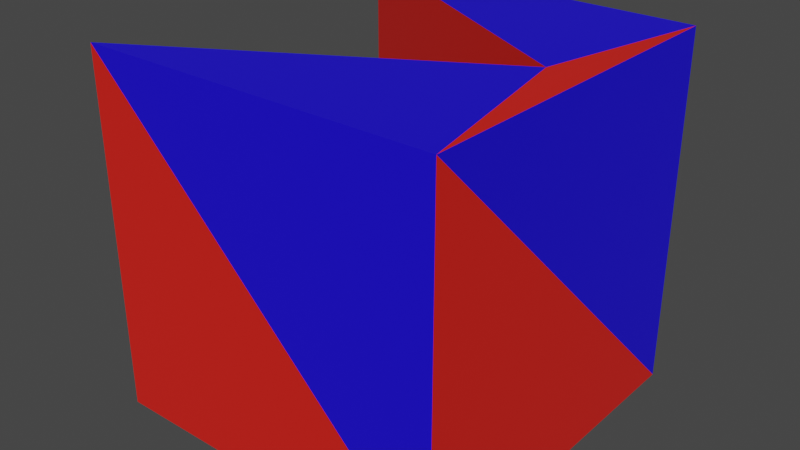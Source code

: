 # Source: cube_blocked.blend  (saved by Blender 3.1.7; exported with 4.5.12 LTS)
import bpy
from mathutils import Matrix  # noqa: F401  (used for matrix-valued properties, if any)

bpy.ops.wm.read_factory_settings(use_empty=True)
scene = bpy.context.scene
scene.name = 'Scene'

# ---- collections
col_collection = bpy.data.collections.new('Collection'); scene.collection.children.link(col_collection)

# ---- materials (node trees are filled in below, after node groups)
mat_mata = bpy.data.materials.new('matA')
mat_mata.use_transparent_shadow = False
mat_matb = bpy.data.materials.new('matB')
mat_matb.use_transparent_shadow = False

# ---- material node trees
mat_mata.use_nodes = True; mat_mata.node_tree.nodes.clear()
_N = mat_mata.node_tree.nodes; _L = mat_mata.node_tree.links
n0 = _N.new('ShaderNodeBsdfPrincipled'); n0.name = 'Principled BSDF'; n0.location = (10, 300)
n0.distribution = 'GGX'
n0.subsurface_method = 'RANDOM_WALK_SKIN'
n0.inputs[0].default_value = (0.011, 0.001487, 0.8, 1.0)
n0.inputs[3].default_value = 1.45
n0.inputs[27].default_value = (0.0, 0.0, 0.0, 1.0)
n0.inputs[28].default_value = 1.0
n1 = _N.new('ShaderNodeOutputMaterial'); n1.name = 'Material Output'; n1.location = (300, 300)
_L.new(n0.outputs[0], n1.inputs[0])
n1.is_active_output = True
mat_matb.use_nodes = True; mat_matb.node_tree.nodes.clear()
_N = mat_matb.node_tree.nodes; _L = mat_matb.node_tree.links
n0 = _N.new('ShaderNodeBsdfPrincipled'); n0.name = 'Principled BSDF'; n0.location = (10, 300)
n0.distribution = 'GGX'
n0.subsurface_method = 'RANDOM_WALK_SKIN'
n0.inputs[0].default_value = (0.8, 0.01542, 0.009393, 1.0)
n0.inputs[3].default_value = 1.45
n0.inputs[27].default_value = (0.0, 0.0, 0.0, 1.0)
n0.inputs[28].default_value = 1.0
n1 = _N.new('ShaderNodeOutputMaterial'); n1.name = 'Material Output'; n1.location = (300, 300)
_L.new(n0.outputs[0], n1.inputs[0])
n1.is_active_output = True

# ---- world
world_world = bpy.data.worlds.new('World'); scene.world = world_world
world_world.use_nodes = True; world_world.node_tree.nodes.clear()
_N = world_world.node_tree.nodes; _L = world_world.node_tree.links
n0 = _N.new('ShaderNodeOutputWorld'); n0.name = 'World Output'; n0.location = (300, 300)
n1 = _N.new('ShaderNodeBackground'); n1.name = 'Background'; n1.location = (10, 300)
n1.inputs[0].default_value = (0.05088, 0.05088, 0.05088, 1.0)
_L.new(n1.outputs[0], n0.inputs[0])
n0.is_active_output = True
world_world.color = (0.05088, 0.05088, 0.05088)
world_world.use_sun_shadow = False
world_world.sun_shadow_jitter_overblur = 0.0

# ---- meshes
me_cube_001 = bpy.data.meshes.new('Cube.001')
me_cube_001.from_pydata([(-1.0, -1.0, -1.0), (-1.0, -1.0, 1.0), (-1.0, 1.0, -1.0), (-1.0, 1.0, 1.0), (1.0, -1.0, -1.0), (1.0, -1.0, 1.0), (1.0, 1.0, -1.0), (1.0, 1.0, 1.0), (0.7565, -0.01416, -1.0), (0.7831, 0.03609, 1.0)], [], [(5, 6, 4), (2, 9, 8), (7, 2, 6), (1, 4, 0), (4, 6, 8), (1, 8, 9), (5, 9, 7), (5, 7, 6), (2, 3, 9), (7, 3, 2), (1, 5, 4), (8, 0, 4), (6, 2, 8), (1, 0, 8), (5, 1, 9), (9, 3, 7)])
me_cube_001.polygons.foreach_set('material_index', [1, 0, 0, 1, 1, 1, 1, 0, 1, 1, 0, 0, 0, 0, 0, 0])
_uv = me_cube_001.uv_layers.new(name='UVMap')
_uv.uv.foreach_set('vector', [0.625, 0.75, 0.375, 0.5, 0.375, 0.75, 0.125, 0.5, 0.6521, 0.6205, 0.3446, 0.6268, 0.625, 0.5, 0.375, 0.25, 0.375, 0.5, 0.625, 1.0, 0.375, 0.75, 0.375, 1.0, 0.375, 0.75, 0.375, 0.5, 0.3446, 0.6268, 0.875, 0.75, 0.3446, 0.6268, 0.6521, 0.6205, 0.625, 0.75, 0.6521, 0.6205, 0.625, 0.5, 0.625, 0.75, 0.625, 0.5, 0.375, 0.5, 0.125, 0.5, 0.625, 0.25, 0.6521, 0.6205, 0.625, 0.5, 0.625, 0.25, 0.375, 0.25, 0.625, 1.0, 0.625, 0.75, 0.375, 0.75, 0.3446, 0.6268, 0.125, 0.75, 0.375, 0.75, 0.375, 0.5, 0.125, 0.5, 0.3446, 0.6268, 0.875, 0.75, 0.125, 0.75, 0.3446, 0.6268, 0.625, 0.75, 0.875, 0.75, 0.6521, 0.6205, 0.6521, 0.6205, 0.875, 0.5, 0.625, 0.5])
me_cube_001.materials.append(mat_mata)
me_cube_001.materials.append(mat_matb)
me_cube_001.use_remesh_fix_poles = True
me_cube_001.use_remesh_preserve_attributes = False
me_cube_001.update()

# ---- objects
ob_geometry = bpy.data.objects.new('Geometry', me_cube_001)

# ---- transforms, parenting, visibility, modifiers, constraints
ob_geometry.location = (0.0, 0.0, 0.0)

# ---- collection membership
col_collection.objects.link(ob_geometry)

# ---- scene / render settings (as saved in the file)
scene.frame_start = 1; scene.frame_end = 250; scene.frame_set(1)
scene.render.engine = 'BLENDER_EEVEE_NEXT'
scene.cycles.sampling_pattern = 'TABULATED_SOBOL'
scene.cycles.use_light_tree = False
scene.view_settings.view_transform = 'Filmic'
bpy.context.view_layer.update()

# ---- added for rendering (the .blend has no active camera and no usable light): camera, sun
cam_auto = bpy.data.cameras.new('AutoCamera')
cam_auto.lens = 50.0
cam_auto.sensor_width = 36.0
cam_auto.clip_end = 1000.0
ob_auto_camera = bpy.data.objects.new('AutoCamera', cam_auto)
scene.collection.objects.link(ob_auto_camera)
ob_auto_camera.location = (3.20507, -3.84609, 2.56406)
ob_auto_camera.rotation_euler = (1.09748, -7.21219e-08, 0.694738)
scene.camera = ob_auto_camera
light_auto_sun = bpy.data.lights.new('AutoSun', 'SUN')
light_auto_sun.energy = 3.0
light_auto_sun.angle = 0.0523599
ob_auto_sun = bpy.data.objects.new('AutoSun', light_auto_sun)
scene.collection.objects.link(ob_auto_sun)
ob_auto_sun.rotation_euler = (0.872665, 0.174533, 0.523599)
bpy.context.view_layer.update()
